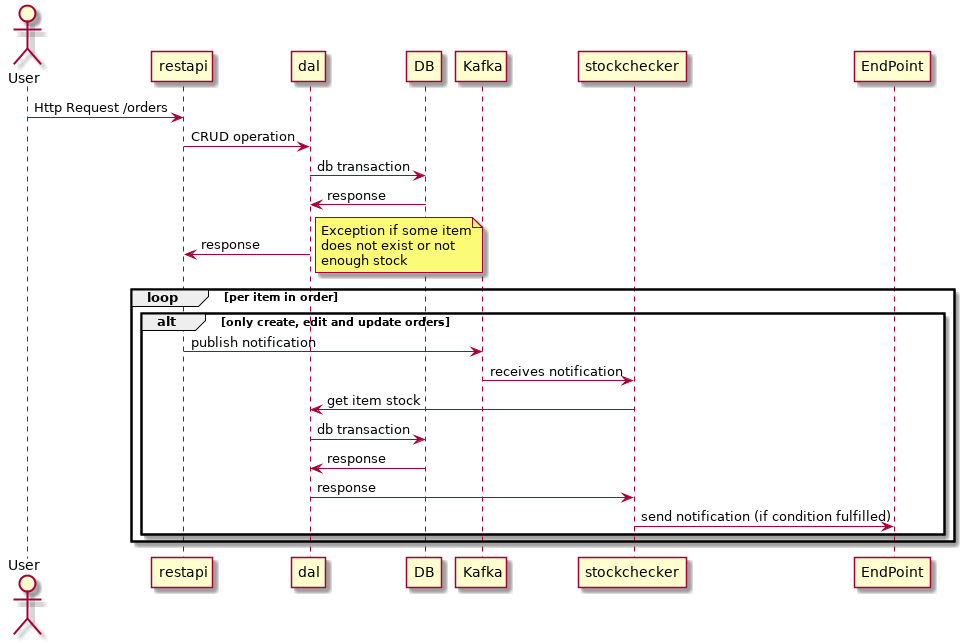

The diagram above was rendered by PlantUML. Its source (embedded in the PNG):
@startuml
Actor User

User -> restapi: Http Request /orders
restapi -> dal : CRUD operation
dal -> DB : db transaction
DB -> dal : response
dal -> restapi : response
note right
	Exception if some item
	does not exist or not
	enough stock
end note
loop per item in order
    alt only create, edit and update orders
        restapi -> Kafka : publish notification
        Kafka -> stockchecker : receives notification
        stockchecker -> dal : get item stock
        dal -> DB : db transaction
        DB -> dal : response
        dal -> stockchecker : response
        stockchecker -> EndPoint : send notification (if condition fulfilled)
    end
end

@enduml